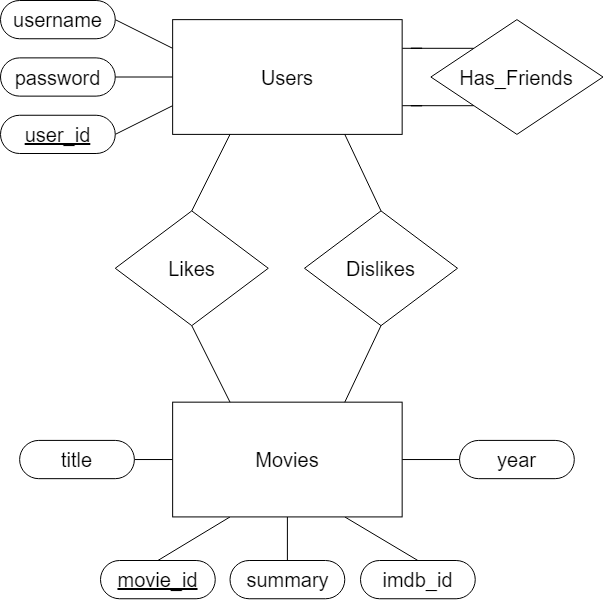

The diagram above was exported from draw.io. Its source (the exported page's mxGraphModel, read from the mxfile embedded in the PNG):
<mxGraphModel dx="1434" dy="905" grid="1" gridSize="10" guides="1" tooltips="1" connect="1" arrows="1" fold="1" page="1" pageScale="1" pageWidth="827" pageHeight="1169" math="0" shadow="0">
  <root>
    <mxCell id="0" />
    <mxCell id="1" parent="0" />
    <mxCell id="hKirm35ccmjUqXcQWKiE-1" value="" style="group;fontSize=16;" parent="1" connectable="0" vertex="1">
      <mxGeometry x="100" y="140" width="602.5" height="612.06" as="geometry" />
    </mxCell>
    <mxCell id="01eh8DbcbUnqwTghBzgs-7" style="edgeStyle=orthogonalEdgeStyle;rounded=0;orthogonalLoop=1;jettySize=auto;html=1;exitX=1;exitY=0.25;exitDx=0;exitDy=0;entryX=0;entryY=0;entryDx=0;entryDy=0;endArrow=none;endFill=0;" parent="hKirm35ccmjUqXcQWKiE-1" source="01eh8DbcbUnqwTghBzgs-1" target="01eh8DbcbUnqwTghBzgs-6" edge="1">
      <mxGeometry relative="1" as="geometry" />
    </mxCell>
    <mxCell id="01eh8DbcbUnqwTghBzgs-8" style="edgeStyle=orthogonalEdgeStyle;rounded=0;orthogonalLoop=1;jettySize=auto;html=1;exitX=1;exitY=0.75;exitDx=0;exitDy=0;entryX=0;entryY=1;entryDx=0;entryDy=0;endArrow=none;endFill=0;" parent="hKirm35ccmjUqXcQWKiE-1" source="01eh8DbcbUnqwTghBzgs-1" target="01eh8DbcbUnqwTghBzgs-6" edge="1">
      <mxGeometry relative="1" as="geometry" />
    </mxCell>
    <mxCell id="01eh8DbcbUnqwTghBzgs-22" style="rounded=0;orthogonalLoop=1;jettySize=auto;html=1;exitX=0;exitY=0.75;exitDx=0;exitDy=0;entryX=1;entryY=0.5;entryDx=0;entryDy=0;endArrow=none;endFill=0;" parent="hKirm35ccmjUqXcQWKiE-1" source="01eh8DbcbUnqwTghBzgs-1" target="01eh8DbcbUnqwTghBzgs-12" edge="1">
      <mxGeometry relative="1" as="geometry" />
    </mxCell>
    <mxCell id="01eh8DbcbUnqwTghBzgs-23" style="edgeStyle=orthogonalEdgeStyle;rounded=0;orthogonalLoop=1;jettySize=auto;html=1;exitX=0;exitY=0.5;exitDx=0;exitDy=0;entryX=1;entryY=0.5;entryDx=0;entryDy=0;endArrow=none;endFill=0;" parent="hKirm35ccmjUqXcQWKiE-1" source="01eh8DbcbUnqwTghBzgs-1" target="01eh8DbcbUnqwTghBzgs-11" edge="1">
      <mxGeometry relative="1" as="geometry" />
    </mxCell>
    <mxCell id="01eh8DbcbUnqwTghBzgs-24" style="rounded=0;orthogonalLoop=1;jettySize=auto;html=1;exitX=0;exitY=0.25;exitDx=0;exitDy=0;entryX=1;entryY=0.5;entryDx=0;entryDy=0;endArrow=none;endFill=0;" parent="hKirm35ccmjUqXcQWKiE-1" source="01eh8DbcbUnqwTghBzgs-1" target="01eh8DbcbUnqwTghBzgs-9" edge="1">
      <mxGeometry relative="1" as="geometry" />
    </mxCell>
    <mxCell id="01eh8DbcbUnqwTghBzgs-1" value="Users" style="rounded=0;whiteSpace=wrap;html=1;fontSize=20;" parent="hKirm35ccmjUqXcQWKiE-1" vertex="1">
      <mxGeometry x="172.14285714285714" y="19.126875" width="229.52380952380952" height="114.76124999999999" as="geometry" />
    </mxCell>
    <mxCell id="01eh8DbcbUnqwTghBzgs-26" style="edgeStyle=orthogonalEdgeStyle;rounded=0;orthogonalLoop=1;jettySize=auto;html=1;exitX=0;exitY=0.5;exitDx=0;exitDy=0;entryX=1;entryY=0.5;entryDx=0;entryDy=0;endArrow=none;endFill=0;" parent="hKirm35ccmjUqXcQWKiE-1" source="01eh8DbcbUnqwTghBzgs-2" target="01eh8DbcbUnqwTghBzgs-13" edge="1">
      <mxGeometry relative="1" as="geometry" />
    </mxCell>
    <mxCell id="01eh8DbcbUnqwTghBzgs-27" style="rounded=0;orthogonalLoop=1;jettySize=auto;html=1;exitX=0.25;exitY=1;exitDx=0;exitDy=0;entryX=0.5;entryY=0;entryDx=0;entryDy=0;endArrow=none;endFill=0;" parent="hKirm35ccmjUqXcQWKiE-1" source="01eh8DbcbUnqwTghBzgs-2" target="01eh8DbcbUnqwTghBzgs-25" edge="1">
      <mxGeometry relative="1" as="geometry" />
    </mxCell>
    <mxCell id="01eh8DbcbUnqwTghBzgs-29" style="rounded=0;orthogonalLoop=1;jettySize=auto;html=1;exitX=0.75;exitY=1;exitDx=0;exitDy=0;entryX=0.5;entryY=0;entryDx=0;entryDy=0;endArrow=none;endFill=0;" parent="hKirm35ccmjUqXcQWKiE-1" source="01eh8DbcbUnqwTghBzgs-2" target="01eh8DbcbUnqwTghBzgs-15" edge="1">
      <mxGeometry relative="1" as="geometry" />
    </mxCell>
    <mxCell id="01eh8DbcbUnqwTghBzgs-30" style="edgeStyle=orthogonalEdgeStyle;rounded=0;orthogonalLoop=1;jettySize=auto;html=1;exitX=1;exitY=0.5;exitDx=0;exitDy=0;entryX=0;entryY=0.5;entryDx=0;entryDy=0;endArrow=none;endFill=0;" parent="hKirm35ccmjUqXcQWKiE-1" source="01eh8DbcbUnqwTghBzgs-2" target="01eh8DbcbUnqwTghBzgs-16" edge="1">
      <mxGeometry relative="1" as="geometry" />
    </mxCell>
    <mxCell id="v6NUc2NXv-0mLmGyJhff-8" style="edgeStyle=orthogonalEdgeStyle;rounded=0;orthogonalLoop=1;jettySize=auto;html=1;exitX=0.5;exitY=1;exitDx=0;exitDy=0;entryX=0.5;entryY=0;entryDx=0;entryDy=0;endArrow=none;endFill=0;" edge="1" parent="hKirm35ccmjUqXcQWKiE-1" source="01eh8DbcbUnqwTghBzgs-2" target="v6NUc2NXv-0mLmGyJhff-7">
      <mxGeometry relative="1" as="geometry" />
    </mxCell>
    <mxCell id="01eh8DbcbUnqwTghBzgs-2" value="Movies" style="rounded=0;whiteSpace=wrap;html=1;fontSize=20;" parent="hKirm35ccmjUqXcQWKiE-1" vertex="1">
      <mxGeometry x="172.14285714285714" y="401.66437499999995" width="229.52380952380952" height="114.76124999999999" as="geometry" />
    </mxCell>
    <mxCell id="01eh8DbcbUnqwTghBzgs-5" style="rounded=0;orthogonalLoop=1;jettySize=auto;html=1;exitX=0.5;exitY=1;exitDx=0;exitDy=0;entryX=0.25;entryY=0;entryDx=0;entryDy=0;endArrow=none;endFill=0;" parent="hKirm35ccmjUqXcQWKiE-1" source="01eh8DbcbUnqwTghBzgs-3" target="01eh8DbcbUnqwTghBzgs-2" edge="1">
      <mxGeometry relative="1" as="geometry" />
    </mxCell>
    <mxCell id="v6NUc2NXv-0mLmGyJhff-2" style="rounded=0;orthogonalLoop=1;jettySize=auto;html=1;exitX=0.5;exitY=0;exitDx=0;exitDy=0;entryX=0.25;entryY=1;entryDx=0;entryDy=0;endArrow=none;endFill=0;" edge="1" parent="hKirm35ccmjUqXcQWKiE-1" source="01eh8DbcbUnqwTghBzgs-3" target="01eh8DbcbUnqwTghBzgs-1">
      <mxGeometry relative="1" as="geometry" />
    </mxCell>
    <mxCell id="01eh8DbcbUnqwTghBzgs-3" value="Likes" style="rhombus;whiteSpace=wrap;html=1;fontSize=20;" parent="hKirm35ccmjUqXcQWKiE-1" vertex="1">
      <mxGeometry x="114.76682539682538" y="210.39562499999997" width="153.015873015873" height="114.76124999999999" as="geometry" />
    </mxCell>
    <mxCell id="01eh8DbcbUnqwTghBzgs-6" value="Has_Friends" style="rhombus;whiteSpace=wrap;html=1;fontSize=20;" parent="hKirm35ccmjUqXcQWKiE-1" vertex="1">
      <mxGeometry x="430.35714285714283" y="19.126875" width="172.14285714285714" height="114.76124999999999" as="geometry" />
    </mxCell>
    <mxCell id="01eh8DbcbUnqwTghBzgs-9" value="username" style="rounded=1;whiteSpace=wrap;html=1;arcSize=50;fontSize=20;" parent="hKirm35ccmjUqXcQWKiE-1" vertex="1">
      <mxGeometry width="114.76190476190476" height="38.25375" as="geometry" />
    </mxCell>
    <mxCell id="01eh8DbcbUnqwTghBzgs-11" value="password" style="rounded=1;whiteSpace=wrap;html=1;arcSize=50;fontSize=20;" parent="hKirm35ccmjUqXcQWKiE-1" vertex="1">
      <mxGeometry y="57.380624999999995" width="114.76190476190476" height="38.25375" as="geometry" />
    </mxCell>
    <mxCell id="01eh8DbcbUnqwTghBzgs-12" value="user_id" style="rounded=1;whiteSpace=wrap;html=1;arcSize=50;fontStyle=4;fontSize=20;" parent="hKirm35ccmjUqXcQWKiE-1" vertex="1">
      <mxGeometry y="114.76124999999999" width="114.76190476190476" height="38.25375" as="geometry" />
    </mxCell>
    <mxCell id="01eh8DbcbUnqwTghBzgs-13" value="title" style="rounded=1;whiteSpace=wrap;html=1;arcSize=50;fontSize=20;" parent="hKirm35ccmjUqXcQWKiE-1" vertex="1">
      <mxGeometry x="19.126984126984127" y="439.9181249999999" width="114.76190476190476" height="38.25375" as="geometry" />
    </mxCell>
    <mxCell id="01eh8DbcbUnqwTghBzgs-15" value="imdb_id" style="rounded=1;whiteSpace=wrap;html=1;arcSize=50;fontSize=20;" parent="hKirm35ccmjUqXcQWKiE-1" vertex="1">
      <mxGeometry x="360.00269841269846" y="559.99625" width="114.76190476190476" height="38.25375" as="geometry" />
    </mxCell>
    <mxCell id="01eh8DbcbUnqwTghBzgs-16" value="year" style="rounded=1;whiteSpace=wrap;html=1;arcSize=50;fontSize=20;" parent="hKirm35ccmjUqXcQWKiE-1" vertex="1">
      <mxGeometry x="459.04761904761904" y="439.9181249999999" width="114.76190476190476" height="38.25375" as="geometry" />
    </mxCell>
    <mxCell id="01eh8DbcbUnqwTghBzgs-25" value="movie_id" style="rounded=1;whiteSpace=wrap;html=1;arcSize=50;fontStyle=4;fontSize=20;" parent="hKirm35ccmjUqXcQWKiE-1" vertex="1">
      <mxGeometry x="100.00492063492064" y="559.99625" width="114.76190476190476" height="38.25375" as="geometry" />
    </mxCell>
    <mxCell id="v6NUc2NXv-0mLmGyJhff-3" style="rounded=0;orthogonalLoop=1;jettySize=auto;html=1;entryX=0.75;entryY=1;entryDx=0;entryDy=0;endArrow=none;endFill=0;exitX=0.5;exitY=0;exitDx=0;exitDy=0;" edge="1" parent="hKirm35ccmjUqXcQWKiE-1" source="v6NUc2NXv-0mLmGyJhff-1" target="01eh8DbcbUnqwTghBzgs-1">
      <mxGeometry relative="1" as="geometry" />
    </mxCell>
    <mxCell id="v6NUc2NXv-0mLmGyJhff-4" style="rounded=0;orthogonalLoop=1;jettySize=auto;html=1;entryX=0.75;entryY=0;entryDx=0;entryDy=0;endArrow=none;endFill=0;exitX=0.5;exitY=1;exitDx=0;exitDy=0;" edge="1" parent="hKirm35ccmjUqXcQWKiE-1" source="v6NUc2NXv-0mLmGyJhff-1" target="01eh8DbcbUnqwTghBzgs-2">
      <mxGeometry relative="1" as="geometry" />
    </mxCell>
    <mxCell id="v6NUc2NXv-0mLmGyJhff-1" value="Dislikes" style="rhombus;whiteSpace=wrap;html=1;fontSize=20;" vertex="1" parent="hKirm35ccmjUqXcQWKiE-1">
      <mxGeometry x="303.99682539682544" y="210.395625" width="153.015873015873" height="114.76124999999999" as="geometry" />
    </mxCell>
    <mxCell id="v6NUc2NXv-0mLmGyJhff-7" value="summary" style="rounded=1;whiteSpace=wrap;html=1;arcSize=50;fontSize=20;" vertex="1" parent="hKirm35ccmjUqXcQWKiE-1">
      <mxGeometry x="229.52269841269845" y="559.99625" width="114.76190476190476" height="38.25375" as="geometry" />
    </mxCell>
  </root>
</mxGraphModel>